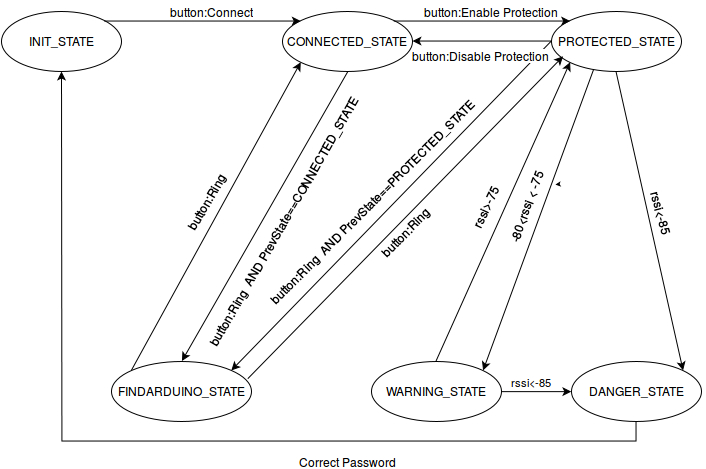

The diagram above was exported from draw.io. Its source (the exported page's mxGraphModel, read from the mxfile embedded in the PNG):
<mxGraphModel dx="959" dy="584" grid="1" gridSize="10" guides="1" tooltips="1" connect="1" arrows="1" fold="1" page="1" pageScale="1" pageWidth="826" pageHeight="1169" background="#ffffff" math="0">
  <root>
    <mxCell id="0" />
    <mxCell id="1" parent="0" />
    <mxCell id="2" value="INIT_STATE" style="ellipse;whiteSpace=wrap;html=1;" vertex="1" parent="1">
      <mxGeometry x="90" y="70" width="120" height="60" as="geometry" />
    </mxCell>
    <mxCell id="3" value="CONNECTED_STATE" style="ellipse;whiteSpace=wrap;html=1;" vertex="1" parent="1">
      <mxGeometry x="371" y="70" width="130" height="60" as="geometry" />
    </mxCell>
    <mxCell id="12" value="button:Connect&lt;br&gt;" style="text;html=1;strokeColor=none;fillColor=none;align=center;verticalAlign=middle;whiteSpace=wrap;overflow=hidden;" vertex="1" parent="1">
      <mxGeometry x="250" y="60" width="100" height="20" as="geometry" />
    </mxCell>
    <mxCell id="15" value="FINDARDUINO_STATE" style="ellipse;whiteSpace=wrap;html=1;" vertex="1" parent="1">
      <mxGeometry x="200" y="420" width="140" height="60" as="geometry" />
    </mxCell>
    <mxCell id="22" style="edgeStyle=orthogonalEdgeStyle;rounded=0;html=1;exitX=0.5;exitY=1;entryX=0.5;entryY=1;jettySize=auto;orthogonalLoop=1;" edge="1" parent="1">
      <mxGeometry relative="1" as="geometry">
        <mxPoint x="645" y="243" as="sourcePoint" />
        <mxPoint x="645" y="243" as="targetPoint" />
      </mxGeometry>
    </mxCell>
    <mxCell id="26" value="button:Ring&amp;nbsp; AND PrevState==CONNECTED_STATE&lt;br&gt;" style="text;html=1;strokeColor=none;fillColor=none;align=center;verticalAlign=middle;whiteSpace=wrap;overflow=hidden;rotation=-60;" vertex="1" parent="1">
      <mxGeometry x="221" y="270" width="300" height="20" as="geometry" />
    </mxCell>
    <mxCell id="27" style="edgeStyle=orthogonalEdgeStyle;rounded=0;html=1;exitX=0.5;exitY=1;entryX=0.5;entryY=1;jettySize=auto;orthogonalLoop=1;" edge="1" source="26" target="26" parent="1">
      <mxGeometry x="599" y="254" as="geometry" />
    </mxCell>
    <mxCell id="39" value="" style="endArrow=classic;html=1;entryX=0;entryY=0;exitX=1;exitY=0;" edge="1" parent="1" source="2" target="3">
      <mxGeometry width="50" height="50" relative="1" as="geometry">
        <mxPoint x="10" y="60" as="sourcePoint" />
        <mxPoint x="60" y="10" as="targetPoint" />
      </mxGeometry>
    </mxCell>
    <mxCell id="42" value="" style="endArrow=classic;html=1;entryX=0;entryY=1;exitX=0;exitY=0;" edge="1" parent="1" source="15" target="3">
      <mxGeometry width="50" height="50" relative="1" as="geometry">
        <mxPoint x="70" y="210" as="sourcePoint" />
        <mxPoint x="120" y="160" as="targetPoint" />
      </mxGeometry>
    </mxCell>
    <mxCell id="51" value="button:Ring&lt;br&gt;" style="text;html=1;resizable=0;points=[];;align=center;verticalAlign=middle;labelBackgroundColor=#ffffff;rotation=-60;" vertex="1" connectable="0" parent="42">
      <mxGeometry x="0.0725" y="-3" relative="1" as="geometry">
        <mxPoint x="-19" y="-5" as="offset" />
      </mxGeometry>
    </mxCell>
    <mxCell id="49" value="" style="endArrow=classic;html=1;entryX=0.5;entryY=0;exitX=0.5;exitY=1;" edge="1" parent="1" source="3" target="15">
      <mxGeometry width="50" height="50" relative="1" as="geometry">
        <mxPoint x="410" y="250" as="sourcePoint" />
        <mxPoint x="460" y="200" as="targetPoint" />
      </mxGeometry>
    </mxCell>
    <mxCell id="79" style="edgeStyle=orthogonalEdgeStyle;rounded=0;html=1;exitX=0;exitY=0.5;jettySize=auto;orthogonalLoop=1;" edge="1" parent="1" source="52" target="3">
      <mxGeometry relative="1" as="geometry" />
    </mxCell>
    <mxCell id="52" value="PROTECTED_STATE" style="ellipse;whiteSpace=wrap;html=1;" vertex="1" parent="1">
      <mxGeometry x="640" y="70" width="130" height="60" as="geometry" />
    </mxCell>
    <mxCell id="55" value="WARNING_STATE&lt;br&gt;" style="ellipse;whiteSpace=wrap;html=1;" vertex="1" parent="1">
      <mxGeometry x="460" y="420" width="130" height="60" as="geometry" />
    </mxCell>
    <mxCell id="81" style="edgeStyle=orthogonalEdgeStyle;rounded=0;html=1;exitX=0.5;exitY=1;jettySize=auto;orthogonalLoop=1;" edge="1" parent="1" source="56" target="2">
      <mxGeometry relative="1" as="geometry" />
    </mxCell>
    <mxCell id="82" value="Correct Password&lt;br&gt;" style="text;html=1;resizable=0;points=[];;align=center;verticalAlign=middle;labelBackgroundColor=#ffffff;" vertex="1" connectable="0" parent="81">
      <mxGeometry x="-0.2062" relative="1" as="geometry">
        <mxPoint x="74" y="20" as="offset" />
      </mxGeometry>
    </mxCell>
    <mxCell id="56" value="DANGER_STATE&lt;br&gt;" style="ellipse;whiteSpace=wrap;html=1;" vertex="1" parent="1">
      <mxGeometry x="660" y="420" width="130" height="60" as="geometry" />
    </mxCell>
    <mxCell id="57" value="" style="endArrow=classic;html=1;entryX=1;entryY=0;exitX=0.5;exitY=1;" edge="1" parent="1" source="52" target="56">
      <mxGeometry width="50" height="50" relative="1" as="geometry">
        <mxPoint x="610" y="290" as="sourcePoint" />
        <mxPoint x="660" y="240" as="targetPoint" />
      </mxGeometry>
    </mxCell>
    <mxCell id="58" value="rssi&amp;lt;-85&lt;br&gt;&lt;br&gt;" style="text;html=1;resizable=0;points=[];autosize=1;align=left;verticalAlign=top;spacingTop=-4;rotation=75;" vertex="1" parent="1">
      <mxGeometry x="715" y="265" width="60" height="30" as="geometry" />
    </mxCell>
    <mxCell id="60" value="rssi&amp;lt;-85&lt;br&gt;" style="endArrow=classic;html=1;entryX=0;entryY=0.5;exitX=1;exitY=0.5;" edge="1" parent="1" source="55" target="56">
      <mxGeometry x="-0.1463" y="10" width="50" height="50" relative="1" as="geometry">
        <mxPoint x="510" y="380" as="sourcePoint" />
        <mxPoint x="560" y="330" as="targetPoint" />
        <mxPoint as="offset" />
      </mxGeometry>
    </mxCell>
    <mxCell id="64" value="" style="endArrow=classic;html=1;exitX=0.328;exitY=0.964;entryX=1;entryY=0;exitPerimeter=0;" edge="1" parent="1" source="52" target="55">
      <mxGeometry width="50" height="50" relative="1" as="geometry">
        <mxPoint x="600" y="230" as="sourcePoint" />
        <mxPoint x="650" y="180" as="targetPoint" />
      </mxGeometry>
    </mxCell>
    <mxCell id="65" value="-80&amp;lt;rssi &amp;lt; -75&lt;br&gt;" style="text;html=1;resizable=0;points=[];;align=center;verticalAlign=middle;labelBackgroundColor=#ffffff;rotation=-70;" vertex="1" connectable="0" parent="64">
      <mxGeometry x="-0.0457" y="2" relative="1" as="geometry">
        <mxPoint x="-18" y="-7" as="offset" />
      </mxGeometry>
    </mxCell>
    <mxCell id="69" value="" style="endArrow=classic;html=1;exitX=0.5;exitY=0;entryX=0;entryY=1;" edge="1" parent="1" source="55" target="52">
      <mxGeometry width="50" height="50" relative="1" as="geometry">
        <mxPoint x="500" y="410" as="sourcePoint" />
        <mxPoint x="630" y="130" as="targetPoint" />
      </mxGeometry>
    </mxCell>
    <mxCell id="70" value="rssi&amp;gt;-75&lt;br&gt;" style="text;html=1;resizable=0;points=[];;align=center;verticalAlign=middle;labelBackgroundColor=#ffffff;rotation=-65;" vertex="1" connectable="0" parent="69">
      <mxGeometry x="-0.0027" y="1" relative="1" as="geometry">
        <mxPoint x="-17" y="-5" as="offset" />
      </mxGeometry>
    </mxCell>
    <mxCell id="72" value="" style="endArrow=classic;html=1;exitX=0;exitY=0.5;entryX=1;entryY=0;" edge="1" parent="1" source="52" target="15">
      <mxGeometry width="50" height="50" relative="1" as="geometry">
        <mxPoint x="410" y="350" as="sourcePoint" />
        <mxPoint x="460" y="300" as="targetPoint" />
      </mxGeometry>
    </mxCell>
    <mxCell id="73" value="" style="endArrow=classic;html=1;entryX=0.085;entryY=0.742;entryPerimeter=0;exitX=0.971;exitY=0.283;exitPerimeter=0;" edge="1" parent="1" source="15" target="52">
      <mxGeometry width="50" height="50" relative="1" as="geometry">
        <mxPoint x="380" y="460" as="sourcePoint" />
        <mxPoint x="430" y="410" as="targetPoint" />
      </mxGeometry>
    </mxCell>
    <mxCell id="74" value="button:Ring&amp;nbsp; AND PrevState==PROTECTED_STATE&lt;br&gt;" style="text;html=1;strokeColor=none;fillColor=none;align=center;verticalAlign=middle;whiteSpace=wrap;overflow=hidden;rotation=-45;" vertex="1" parent="1">
      <mxGeometry x="310" y="250" width="300" height="20" as="geometry" />
    </mxCell>
    <mxCell id="75" value="button:Ring&lt;br&gt;" style="text;html=1;resizable=0;points=[];;align=center;verticalAlign=middle;labelBackgroundColor=#ffffff;rotation=-45;" vertex="1" connectable="0" parent="1">
      <mxGeometry x="509.83079282764004" y="280.2905627836243" as="geometry">
        <mxPoint x="-19" y="-5" as="offset" />
      </mxGeometry>
    </mxCell>
    <mxCell id="76" value="" style="endArrow=classic;html=1;entryX=0;entryY=0;exitX=1;exitY=0;" edge="1" parent="1" source="3" target="52">
      <mxGeometry width="50" height="50" relative="1" as="geometry">
        <mxPoint x="530" y="70" as="sourcePoint" />
        <mxPoint x="580" y="20" as="targetPoint" />
      </mxGeometry>
    </mxCell>
    <mxCell id="77" value="button:Enable Protection&lt;br&gt;" style="text;html=1;resizable=0;points=[];;align=center;verticalAlign=middle;labelBackgroundColor=#ffffff;" vertex="1" connectable="0" parent="76">
      <mxGeometry x="-0.4419" y="3" relative="1" as="geometry">
        <mxPoint x="48" y="-7" as="offset" />
      </mxGeometry>
    </mxCell>
    <mxCell id="80" value="button:Disable Protection&lt;br&gt;" style="text;html=1;resizable=0;points=[];;align=center;verticalAlign=middle;labelBackgroundColor=#ffffff;" vertex="1" connectable="0" parent="1">
      <mxGeometry x="539.6666666666667" y="129.66666666666674" as="geometry">
        <mxPoint x="29" y="-16" as="offset" />
      </mxGeometry>
    </mxCell>
  </root>
</mxGraphModel>